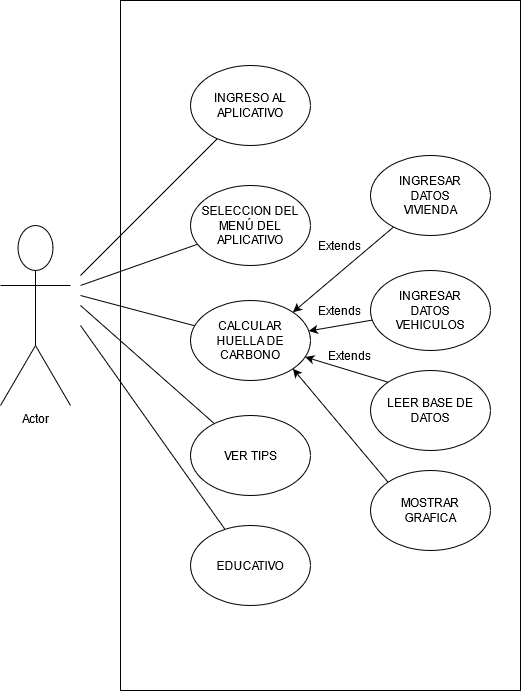

The diagram above was exported from draw.io. Its source (the exported page's mxGraphModel, read from the mxfile embedded in the PNG):
<mxGraphModel dx="1021" dy="551" grid="1" gridSize="10" guides="1" tooltips="1" connect="1" arrows="1" fold="1" page="1" pageScale="1" pageWidth="827" pageHeight="1169" math="0" shadow="0">
  <root>
    <mxCell id="0" />
    <mxCell id="1" parent="0" />
    <mxCell id="CJ1jLxiIX-ot2fvymZwo-3" value="" style="rounded=0;whiteSpace=wrap;html=1;" parent="1" vertex="1">
      <mxGeometry x="140" y="35" width="400" height="690" as="geometry" />
    </mxCell>
    <mxCell id="CJ1jLxiIX-ot2fvymZwo-1" value="" style="ellipse;whiteSpace=wrap;html=1;" parent="1" vertex="1">
      <mxGeometry x="210" y="100" width="120" height="80" as="geometry" />
    </mxCell>
    <mxCell id="CJ1jLxiIX-ot2fvymZwo-6" value="Actor" style="shape=umlActor;verticalLabelPosition=bottom;verticalAlign=top;html=1;outlineConnect=0;" parent="1" vertex="1">
      <mxGeometry x="20" y="260" width="70" height="180" as="geometry" />
    </mxCell>
    <mxCell id="CJ1jLxiIX-ot2fvymZwo-8" value="" style="endArrow=none;html=1;" parent="1" target="CJ1jLxiIX-ot2fvymZwo-1" edge="1">
      <mxGeometry width="50" height="50" relative="1" as="geometry">
        <mxPoint x="100" y="310" as="sourcePoint" />
        <mxPoint x="110" y="160" as="targetPoint" />
      </mxGeometry>
    </mxCell>
    <mxCell id="CJ1jLxiIX-ot2fvymZwo-9" value="&lt;div&gt;INGRESO AL APLICATIVO&lt;/div&gt;" style="text;html=1;strokeColor=none;fillColor=none;align=center;verticalAlign=middle;whiteSpace=wrap;rounded=0;" parent="1" vertex="1">
      <mxGeometry x="215" y="130" width="110" height="20" as="geometry" />
    </mxCell>
    <mxCell id="CJ1jLxiIX-ot2fvymZwo-10" value="" style="ellipse;whiteSpace=wrap;html=1;" parent="1" vertex="1">
      <mxGeometry x="210" y="335" width="120" height="80" as="geometry" />
    </mxCell>
    <mxCell id="CJ1jLxiIX-ot2fvymZwo-11" value="" style="ellipse;whiteSpace=wrap;html=1;" parent="1" vertex="1">
      <mxGeometry x="210" y="220" width="120" height="80" as="geometry" />
    </mxCell>
    <mxCell id="CJ1jLxiIX-ot2fvymZwo-12" value="" style="ellipse;whiteSpace=wrap;html=1;" parent="1" vertex="1">
      <mxGeometry x="210" y="450" width="120" height="80" as="geometry" />
    </mxCell>
    <mxCell id="CJ1jLxiIX-ot2fvymZwo-13" value="" style="ellipse;whiteSpace=wrap;html=1;" parent="1" vertex="1">
      <mxGeometry x="390" y="305" width="120" height="80" as="geometry" />
    </mxCell>
    <mxCell id="CJ1jLxiIX-ot2fvymZwo-14" value="" style="ellipse;whiteSpace=wrap;html=1;" parent="1" vertex="1">
      <mxGeometry x="210" y="560" width="120" height="80" as="geometry" />
    </mxCell>
    <mxCell id="CJ1jLxiIX-ot2fvymZwo-15" value="" style="endArrow=none;html=1;" parent="1" target="CJ1jLxiIX-ot2fvymZwo-11" edge="1">
      <mxGeometry width="50" height="50" relative="1" as="geometry">
        <mxPoint x="100" y="320" as="sourcePoint" />
        <mxPoint x="130" y="300" as="targetPoint" />
      </mxGeometry>
    </mxCell>
    <mxCell id="CJ1jLxiIX-ot2fvymZwo-16" value="" style="endArrow=none;html=1;" parent="1" target="CJ1jLxiIX-ot2fvymZwo-10" edge="1">
      <mxGeometry width="50" height="50" relative="1" as="geometry">
        <mxPoint x="100" y="330" as="sourcePoint" />
        <mxPoint x="140" y="350" as="targetPoint" />
      </mxGeometry>
    </mxCell>
    <mxCell id="CJ1jLxiIX-ot2fvymZwo-17" value="" style="endArrow=none;html=1;" parent="1" target="CJ1jLxiIX-ot2fvymZwo-12" edge="1">
      <mxGeometry width="50" height="50" relative="1" as="geometry">
        <mxPoint x="100" y="340" as="sourcePoint" />
        <mxPoint x="210" y="490" as="targetPoint" />
      </mxGeometry>
    </mxCell>
    <mxCell id="CJ1jLxiIX-ot2fvymZwo-18" value="" style="ellipse;whiteSpace=wrap;html=1;" parent="1" vertex="1">
      <mxGeometry x="390" y="190" width="120" height="80" as="geometry" />
    </mxCell>
    <mxCell id="CJ1jLxiIX-ot2fvymZwo-19" value="SELECCION DEL MENÚ DEL APLICATIVO" style="text;html=1;strokeColor=none;fillColor=none;align=center;verticalAlign=middle;whiteSpace=wrap;rounded=0;" parent="1" vertex="1">
      <mxGeometry x="215" y="250" width="110" height="20" as="geometry" />
    </mxCell>
    <mxCell id="CJ1jLxiIX-ot2fvymZwo-20" value="&lt;div&gt;CALCULAR HUELLA DE CARBONO&lt;/div&gt;" style="text;html=1;strokeColor=none;fillColor=none;align=center;verticalAlign=middle;whiteSpace=wrap;rounded=0;" parent="1" vertex="1">
      <mxGeometry x="225" y="365" width="90" height="20" as="geometry" />
    </mxCell>
    <mxCell id="CJ1jLxiIX-ot2fvymZwo-22" value="VER TIPS" style="text;html=1;strokeColor=none;fillColor=none;align=center;verticalAlign=middle;whiteSpace=wrap;rounded=0;" parent="1" vertex="1">
      <mxGeometry x="217.5" y="465" width="105" height="50" as="geometry" />
    </mxCell>
    <mxCell id="CJ1jLxiIX-ot2fvymZwo-23" value="" style="endArrow=none;html=1;" parent="1" target="CJ1jLxiIX-ot2fvymZwo-14" edge="1">
      <mxGeometry width="50" height="50" relative="1" as="geometry">
        <mxPoint x="100" y="360" as="sourcePoint" />
        <mxPoint x="140" y="500" as="targetPoint" />
      </mxGeometry>
    </mxCell>
    <mxCell id="CJ1jLxiIX-ot2fvymZwo-24" value="EDUCATIVO" style="text;html=1;strokeColor=none;fillColor=none;align=center;verticalAlign=middle;whiteSpace=wrap;rounded=0;" parent="1" vertex="1">
      <mxGeometry x="250" y="590" width="40" height="20" as="geometry" />
    </mxCell>
    <mxCell id="CJ1jLxiIX-ot2fvymZwo-27" value="INGRESAR DATOS VIVIENDA" style="text;html=1;strokeColor=none;fillColor=none;align=center;verticalAlign=middle;whiteSpace=wrap;rounded=0;" parent="1" vertex="1">
      <mxGeometry x="430" y="220" width="40" height="20" as="geometry" />
    </mxCell>
    <mxCell id="CJ1jLxiIX-ot2fvymZwo-28" value="" style="endArrow=classic;html=1;entryX=1;entryY=0;entryDx=0;entryDy=0;" parent="1" source="CJ1jLxiIX-ot2fvymZwo-18" target="CJ1jLxiIX-ot2fvymZwo-10" edge="1">
      <mxGeometry width="50" height="50" relative="1" as="geometry">
        <mxPoint x="390" y="430" as="sourcePoint" />
        <mxPoint x="440" y="380" as="targetPoint" />
      </mxGeometry>
    </mxCell>
    <mxCell id="CJ1jLxiIX-ot2fvymZwo-29" value="&lt;div&gt;Extends&lt;/div&gt;" style="text;html=1;strokeColor=none;fillColor=none;align=center;verticalAlign=middle;whiteSpace=wrap;rounded=0;" parent="1" vertex="1">
      <mxGeometry x="340" y="270" width="40" height="20" as="geometry" />
    </mxCell>
    <mxCell id="CJ1jLxiIX-ot2fvymZwo-30" value="" style="endArrow=classic;html=1;" parent="1" source="CJ1jLxiIX-ot2fvymZwo-13" target="CJ1jLxiIX-ot2fvymZwo-10" edge="1">
      <mxGeometry width="50" height="50" relative="1" as="geometry">
        <mxPoint x="390" y="400" as="sourcePoint" />
        <mxPoint x="440" y="350" as="targetPoint" />
      </mxGeometry>
    </mxCell>
    <mxCell id="CJ1jLxiIX-ot2fvymZwo-32" value="&lt;div&gt;Extends&lt;/div&gt;" style="text;html=1;strokeColor=none;fillColor=none;align=center;verticalAlign=middle;whiteSpace=wrap;rounded=0;" parent="1" vertex="1">
      <mxGeometry x="340" y="335" width="40" height="20" as="geometry" />
    </mxCell>
    <mxCell id="CJ1jLxiIX-ot2fvymZwo-33" value="INGRESAR DATOS VEHICULOS" style="text;html=1;strokeColor=none;fillColor=none;align=center;verticalAlign=middle;whiteSpace=wrap;rounded=0;" parent="1" vertex="1">
      <mxGeometry x="430" y="335" width="40" height="20" as="geometry" />
    </mxCell>
    <mxCell id="CJ1jLxiIX-ot2fvymZwo-34" value="" style="ellipse;whiteSpace=wrap;html=1;" parent="1" vertex="1">
      <mxGeometry x="390" y="405" width="120" height="80" as="geometry" />
    </mxCell>
    <mxCell id="CJ1jLxiIX-ot2fvymZwo-35" value="" style="endArrow=classic;html=1;exitX=0;exitY=0;exitDx=0;exitDy=0;" parent="1" source="CJ1jLxiIX-ot2fvymZwo-34" target="CJ1jLxiIX-ot2fvymZwo-10" edge="1">
      <mxGeometry width="50" height="50" relative="1" as="geometry">
        <mxPoint x="350" y="490" as="sourcePoint" />
        <mxPoint x="310" y="420" as="targetPoint" />
      </mxGeometry>
    </mxCell>
    <mxCell id="CJ1jLxiIX-ot2fvymZwo-36" value="Extends" style="text;html=1;strokeColor=none;fillColor=none;align=center;verticalAlign=middle;whiteSpace=wrap;rounded=0;" parent="1" vertex="1">
      <mxGeometry x="350" y="380" width="40" height="20" as="geometry" />
    </mxCell>
    <mxCell id="CJ1jLxiIX-ot2fvymZwo-37" value="LEER BASE DE DATOS" style="text;html=1;strokeColor=none;fillColor=none;align=center;verticalAlign=middle;whiteSpace=wrap;rounded=0;" parent="1" vertex="1">
      <mxGeometry x="405" y="435" width="90" height="20" as="geometry" />
    </mxCell>
    <mxCell id="CJ1jLxiIX-ot2fvymZwo-44" value="" style="ellipse;whiteSpace=wrap;html=1;" parent="1" vertex="1">
      <mxGeometry x="390" y="505" width="120" height="80" as="geometry" />
    </mxCell>
    <mxCell id="CJ1jLxiIX-ot2fvymZwo-46" value="" style="endArrow=classic;html=1;entryX=1;entryY=1;entryDx=0;entryDy=0;exitX=0;exitY=0;exitDx=0;exitDy=0;" parent="1" source="CJ1jLxiIX-ot2fvymZwo-44" target="CJ1jLxiIX-ot2fvymZwo-10" edge="1">
      <mxGeometry width="50" height="50" relative="1" as="geometry">
        <mxPoint x="345" y="555" as="sourcePoint" />
        <mxPoint x="395" y="505" as="targetPoint" />
      </mxGeometry>
    </mxCell>
    <mxCell id="CJ1jLxiIX-ot2fvymZwo-47" value="MOSTRAR GRAFICA" style="text;html=1;strokeColor=none;fillColor=none;align=center;verticalAlign=middle;whiteSpace=wrap;rounded=0;" parent="1" vertex="1">
      <mxGeometry x="430" y="535" width="40" height="20" as="geometry" />
    </mxCell>
  </root>
</mxGraphModel>